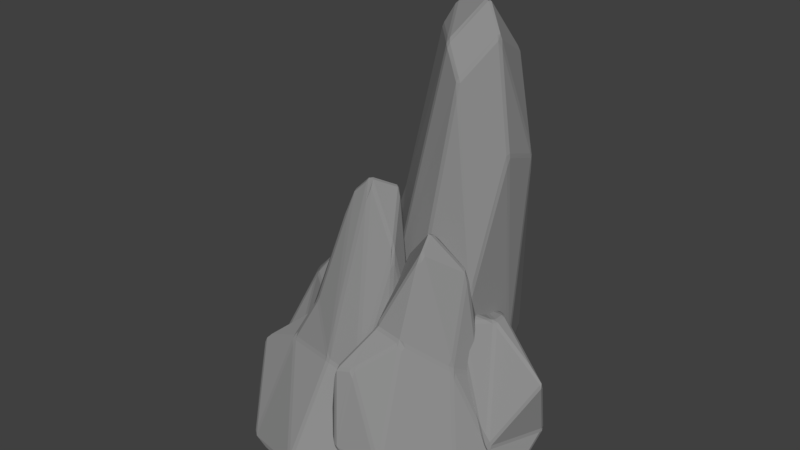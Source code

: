 # Source: PierreAmas_004.blend  (saved by Blender 2.78.0; exported with 4.5.12 LTS)
import bpy
from mathutils import Matrix  # noqa: F401  (used for matrix-valued properties, if any)

bpy.ops.wm.read_factory_settings(use_empty=True)
scene = bpy.context.scene
scene.name = 'Scene'

# ---- collections
col_collection_1 = bpy.data.collections.new('Collection 1'); scene.collection.children.link(col_collection_1)

# ---- materials (node trees are filled in below, after node groups)
mat_grisclair_010 = bpy.data.materials.new('GrisClair.010')
mat_grisclair_010.alpha_threshold = 0.0
mat_grisclair_010.use_transparent_shadow = False
mat_grisclair_010.diffuse_color = (0.2738, 0.2738, 0.2738, 1.0)
mat_grisclair_010.roughness = 0.5
mat_grisclair_010.specular_intensity = 0.0

# ---- material node trees

# ---- world
world_world = bpy.data.worlds.new('World'); scene.world = world_world
world_world.color = (0.05088, 0.05088, 0.05088)
world_world.use_sun_shadow = False
world_world.sun_shadow_jitter_overblur = 0.0
world_world.cycles.sampling_method = 'MANUAL'

# ---- meshes
me_icosphere_001 = bpy.data.meshes.new('Icosphere.001')
me_icosphere_001.from_pydata([(0.581, -0.9883, 3.725e-09), (0.6031, -0.9525, 4.171e-09), (0.6445, -0.9485, 0.005173), (0.6431, -0.9994, 0.007233), (0.5995, -1.026, 0.001716), (-0.04268, -1.647, 1.078), (-0.03936, -1.659, 1.035), (0.005837, -1.654, 1.011), (-0.01181, -1.648, 1.077), (0.04246, -1.52, 1.189), (0.008592, -1.52, 1.206), (-0.1777, -0.6408, 1.437), (-0.199, -0.6799, 1.432), (-0.1914, -0.6599, 1.537), (-0.1718, -0.6789, 1.575), (-0.1601, -0.6316, 1.556), (-0.1627, -0.6148, 1.519), (-0.05465, -0.7473, 1.634), (-0.09159, -0.7285, 1.631), (-0.1136, -0.7613, 1.638), (-0.09645, -0.8002, 1.64), (-0.05914, -0.7859, 1.642), (0.3728, -0.775, 1.414), (0.3969, -0.7642, 1.375), (0.3841, -0.7287, 1.37), (0.3623, -0.7349, 1.405), (0.5755, -1.34, 0.0657), (0.5437, -1.347, 0.04053), (0.5725, -1.311, 0.02086), (0.6318, -1.119, 0.01527), (0.5982, -1.308, 0.04379), (0.6926, -0.9822, 0.04231), (0.6722, -0.9794, 0.01464), (0.6838, -0.9214, 0.01518), (0.6992, -0.9002, 0.04024), (0.7002, -0.9379, 0.05721), (0.01543, -0.9107, 4.296e-09), (-0.001032, -0.9682, 3.725e-09), (-0.04748, -0.9961, 0.01931), (-0.05877, -0.9785, 0.06385), (-0.02112, -0.9342, 0.01914), (0.6299, -0.6162, 0.02277), (0.6441, -0.7587, 0.005173), (0.6025, -0.6242, 1.029e-08), (0.5452, -0.6086, 1.042e-08), (0.5935, -0.5864, 0.02095), (0.6116, -0.5971, 0.07767), (-0.2766, 0.9914, 0.03916), (-0.3198, 1.001, 0.06221), (-0.3427, 1.034, 0.07867), (-0.3373, 1.074, 0.07017), (-0.3047, 1.116, 0.0519), (-0.3053, 1.057, 0.03687), (0.3944, 0.3894, 2.239), (0.4225, 0.3943, 2.233), (0.4222, 0.4361, 2.214), (0.3863, 0.455, 2.206), (0.327, 0.4678, 2.154), (0.3347, 0.4183, 2.179), (0.8497, 1.05, 0.99), (0.8336, 1.042, 1.091), (0.7908, 1.032, 1.153), (0.8213, 1.009, 1.169), (0.8381, 1.003, 1.121), (0.8371, 1.002, 1.079), (0.8495, 1.015, 1.029), (-0.2185, 0.7444, 1.252), (-0.1855, 0.7023, 1.394), (-0.1338, 0.6652, 1.494), (-0.1693, 0.7294, 1.428), (-0.1857, 0.741, 1.39), (-0.2555, 1.422, 0.2042), (-0.2321, 1.481, 0.2401), (-0.1745, 1.433, 0.41), (-0.2002, 1.51, 0.2338), (-0.1361, 1.538, 0.1834), (-0.2148, 1.498, 0.1992), (0.8869, 1.034, 0.1831), (0.888, 0.9987, 0.1907), (0.8471, 0.9486, 0.1531), (0.8748, 1.019, 0.1533), (0.06304, 1.532, 0.002874), (0.0624, 1.589, 0.01802), (0.1036, 1.616, 0.02677), (0.1483, 1.611, 0.01926), (0.1205, 1.591, 3.725e-09), (-0.0495, 0.1094, 2.658), (-0.09073, 0.09738, 2.7), (-0.06326, 0.06459, 2.7), (-0.03628, 0.07297, 2.659), (-0.02549, 0.1093, 2.6), (-0.8021, 0.223, 1.065), (-0.7869, 0.2182, 1.104), (-0.6877, 0.2093, 1.521), (-0.7661, 0.2588, 1.166), (-0.7764, 0.2757, 1.11), (-0.797, 0.2634, 1.072), (-0.3811, -0.006071, 2.816), (-0.35, -0.006439, 2.888), (-0.3237, 0.006936, 2.894), (-0.3476, 0.04052, 2.891), (-0.3748, 0.04637, 2.866), (-0.42, 0.02714, 2.681), (-0.7756, -0.06127, 1.01), (-0.7909, -0.05506, 0.9719), (-0.816, -0.07169, 0.913), (-0.7899, -0.09715, 0.9062), (-0.7631, -0.09822, 0.981), (-0.7282, -0.09239, 1.184), (-0.4138, -0.2445, 2.259), (-0.4429, -0.2531, 2.075), (-0.4015, -0.2723, 2.12), (-0.3836, -0.2622, 2.257), (-0.3818, -0.2377, 2.348), (0.005916, 0.777, 0.2265), (0.01869, 0.7579, 0.1893), (0.018, 0.7347, 0.1517), (-0.008696, 0.8038, 0.1428), (-0.06026, 0.8672, 0.1491), (-0.03428, 0.8462, 0.1865), (-0.01316, 0.8171, 0.2087), (-1.327, 0.3243, 0.1164), (-1.312, 0.3207, 0.1575), (-1.268, 0.3222, 0.2455), (-1.285, 0.3673, 0.213), (-1.315, 0.3847, 0.1474), (-1.327, 0.3655, 0.111), (-1.118, -0.1516, 0.2135), (-1.179, -0.03441, 0.159), (-1.105, -0.1587, 0.1831), (-1.09, -0.1764, 0.2122), (0.02984, 0.374, 0.02463), (0.02147, 0.3319, 0.02855), (-0.03648, 0.2826, 0.02412), (-0.07861, 0.2931, 0.007307), (-0.005668, 0.3729, 3.725e-09), (0.00339, 0.4357, 0.01315), (-1.022, 0.9869, 0.01767), (-1.052, 0.9521, 0.01679), (-1.137, 0.801, 0.03545), (-1.055, 0.9808, 0.04396), (-1.012, 1.003, 0.1119), (-1.011, 1.029, 0.06414), (-0.9925, 1.026, 0.03363), (-1.296, 0.2947, 3.725e-09), (-1.262, 0.2476, 0.004878), (-1.278, 0.2113, 0.02227), (-1.323, 0.2715, 0.02601), (-1.323, 0.3131, 0.02131), (-1.233, 0.4762, 0.002996), (-0.9485, 0.09412, 0.4451), (-0.9526, 0.1031, 0.4849), (-0.9159, 0.1173, 0.4841), (-0.8805, 0.1147, 0.4351), (-0.9054, 0.09528, 0.4083), (-1.139, -0.537, 0.3738), (-1.144, -0.5538, 0.3294), (-1.131, -0.5931, 0.317), (-1.124, -0.588, 0.3602), (-1.114, -0.5488, 0.4388), (-0.9839, 0.02532, 1.072), (-0.9754, 0.00236, 1.159), (-0.953, -0.01238, 1.198), (-0.924, 0.006114, 1.2), (-0.9376, 0.02388, 1.159), (-0.9489, 0.0352, 1.103), (-0.663, -0.5359, 1.5), (-0.6702, -0.4987, 1.514), (-0.6876, -0.4773, 1.481), (-0.7028, -0.5001, 1.449), (-0.6957, -0.5374, 1.412), (-0.6653, -0.5556, 1.443), (-0.05234, -0.1766, 0.1409), (-0.07586, -0.1376, 0.169), (-0.0133, -0.1579, 0.1824), (0.01452, -0.1865, 0.1863), (0.007541, -0.2196, 0.1605), (-0.02471, -0.2081, 0.1376), (-0.6363, 0.01667, 0.1162), (-0.6647, 0.03423, 0.137), (-0.6366, 0.0528, 0.1603), (-0.5949, 0.04203, 0.149), (-0.5668, 0.001425, 0.1212), (-1.131, -0.619, 0.09347), (-1.145, -0.5787, 0.115), (-1.13, -0.5618, 0.08317), (-1.117, -0.602, 0.06677), (-1.004, -0.7618, 0.06282), (-0.04124, -0.7368, 0.009714), (-0.01003, -0.7814, 0.0246), (-0.01574, -0.825, 0.02607), (-0.04941, -0.8414, 0.01113), (-0.05375, -0.8019, 3.725e-09), (-0.7282, -1.118, 0.0752), (-0.6931, -1.143, 0.08279), (-0.6277, -1.181, 0.1268), (-0.69, -1.162, 0.1285), (-0.6985, -1.115, 0.2194), (-0.7306, -1.126, 0.124), (-0.7845, -1.067, 0.109), (0.06702, -0.249, 0.003818), (0.1016, -0.277, 3.725e-09), (0.1294, -0.3166, 0.01103), (0.08912, -0.3291, 0.02693), (0.0504, -0.3215, 0.04254), (0.04623, -0.2818, 0.0195), (0.03561, -0.8485, 0.576), (0.01061, -0.8524, 0.6085), (-0.02275, -0.8295, 0.5938), (-0.02022, -0.8105, 0.5561), (0.01755, -0.8246, 0.5474), (0.1476, -0.4653, 4.171), (0.09075, -0.4886, 4.127), (0.0634, -0.5143, 4.094), (0.08173, -0.5278, 4.143), (0.117, -0.5085, 4.18), (0.3966, -0.7501, 4.467), (0.4444, -0.7349, 4.443), (0.4211, -0.7026, 4.482), (0.3895, -0.6985, 4.484), (0.3705, -0.7323, 4.472), (0.6345, -0.9028, 4.034), (0.6582, -0.9174, 3.978), (0.6806, -0.9258, 3.858), (0.6909, -0.8921, 3.975), (0.6781, -0.8849, 4.017), (0.4859, 0.4769, 1.561), (0.4901, 0.4974, 1.516), (0.4506, 0.4699, 1.532), (0.4444, 0.4442, 1.588), (-0.03507, -0.7064, 3.847), (-0.02797, -0.6886, 3.892), (-0.04072, -0.6694, 3.848), (-0.05916, -0.6891, 3.688), (1.455, -0.07046, 0.7397), (1.445, -0.09116, 0.7887), (1.438, -0.1326, 0.7977), (1.437, -0.147, 0.7393), (1.431, -0.1415, 0.6964), (1.441, -0.1041, 0.6788), (1.453, -0.06651, 0.6978), (0.2123, -1.094, 3.147), (0.209, -1.091, 3.192), (0.1749, -1.075, 3.178), (0.1817, -1.084, 3.061), (0.4654, -1.048, 1.116), (0.4534, -1.033, 0.8852), (0.4637, -1.024, 0.8437), (0.5025, -1.025, 0.8573), (0.4959, -1.035, 0.8974), (1.124, -0.4034, 0.291), (1.094, -0.4304, 0.2786), (1.081, -0.4108, 0.2443), (1.106, -0.3765, 0.2469), (1.14, -0.3605, 0.2819), (1.358, 0.3121, 0.3265), (1.362, 0.3477, 0.343), (1.381, 0.3659, 0.4017), (1.387, 0.3181, 0.3795), (1.374, 0.2839, 0.3577), (0.9357, 0.9028, 0.5077), (0.9261, 0.8959, 0.4505), (0.8945, 0.8882, 0.4187), (0.8273, 0.8865, 0.4077), (0.8641, 0.9072, 0.4596), (0.891, 0.9082, 0.4909), (0.3644, 0.7875, 0.3223), (0.3545, 0.7733, 0.2778), (0.3187, 0.7531, 0.2656), (0.2779, 0.7333, 0.2953), (0.3222, 0.7691, 0.3182), (0.713, -0.7556, 0.2974), (0.6911, -0.7822, 0.3299), (0.6531, -0.7799, 0.3143), (0.6471, -0.7547, 0.2805), (0.6752, -0.7329, 0.2591), (0.7184, -0.7202, 0.2622), (-0.3175, 0.2807, 0.6187), (-0.2884, 0.3106, 0.6184), (-0.2479, 0.3484, 0.5877), (-0.2905, 0.3139, 0.564), (-0.319, 0.2844, 0.577), (-0.4349, -0.3655, 0.555), (-0.4093, -0.3819, 0.5253), (-0.4039, -0.4213, 0.5471), (-0.413, -0.4338, 0.5846), (-0.4347, -0.3964, 0.5878), (0.2676, -0.8652, 1.516), (0.2825, -0.813, 1.502), (0.2653, -0.7758, 1.5), (0.2295, -0.7788, 1.522), (0.224, -0.8172, 1.531), (0.2232, -0.8891, 1.526), (0.03445, -1.132, 1.489), (0.06843, -1.121, 1.525), (0.08694, -1.086, 1.537), (0.05501, -1.061, 1.544), (-0.003705, -1.024, 1.56), (0.02717, -1.091, 1.521), (0.1555, -1.606, 0.4386), (0.133, -1.596, 0.3988), (0.1796, -1.601, 0.3904), (0.2329, -1.579, 0.3949), (0.1932, -1.603, 0.4377), (-0.9769, 0.812, 3.725e-09), (-1.003, 0.85, 0.002996), (-0.9681, 0.875, 0.002549), (-0.9447, 0.8389, 3.725e-09), (-0.6838, -0.98, 3.725e-09), (-0.649, -1.004, 3.725e-09), (-0.6345, -1.04, 0.01113), (-0.6784, -1.065, 0.02088), (-0.7143, -1.044, 0.01639), (-0.7255, -0.983, 0.003987), (-0.9531, -0.1298, 1.179), (-0.9633, -0.1672, 1.127), (-0.9372, -0.1772, 1.195), (-0.9012, -0.1831, 1.25), (-0.9325, -0.1341, 1.216), (-0.1537, -0.8789, 2.087), (-0.1535, -0.9041, 1.977), (-0.1141, -0.9046, 1.973), (-0.1126, -0.8769, 2.077), (-0.1238, -0.8612, 2.114), (-0.1758, -0.8296, 2.158), (-1.134, -0.07262, 0.4104), (-1.147, -0.1086, 0.3902), (-1.16, -0.1739, 0.3892), (-1.157, -0.1067, 0.4415), (-1.115, -0.07899, 0.6033), (-1.141, -0.06578, 0.4498), (-0.3355, -1.317, 0.3089), (-0.3137, -1.318, 0.3395), (-0.3283, -1.29, 0.4324), (-0.3563, -1.317, 0.3365), (1.034, -0.8614, 0.9498), (1.025, -0.8736, 1.012), (0.9706, -0.9047, 1.229), (0.9924, -0.8947, 0.9543), (0.9835, -0.8892, 0.9123), (1.006, -0.8629, 0.882), (1.036, -0.8419, 0.9028), (-0.03565, -0.08076, 1.99), (-0.03259, -0.06329, 1.932), (-0.0002938, -0.009698, 1.858), (-0.04998, -0.05227, 1.869), (-0.09513, -0.05791, 1.785), (-0.073, -0.09957, 1.901), (-0.06394, -0.1039, 1.942), (1.282, 0.7902, 0.7903), (1.252, 0.8175, 0.7736), (1.239, 0.8302, 0.8076), (1.25, 0.8139, 0.8818), (1.279, 0.8056, 0.8291), (-0.2271, -0.4138, 1.857), (-0.2315, -0.4538, 1.852), (-0.2248, -0.4624, 1.893), (-0.2204, -0.4231, 1.897), (-0.5098, -0.007501, 0.682), (-0.5021, 0.009926, 0.6373), (-0.5156, -0.03572, 0.6432), (-0.519, -0.05038, 0.6803), (-0.4879, -0.04912, 0.7969), (0.1844, -0.8634, 3.725e-09), (0.232, -0.7883, 4.296e-09), (0.2694, -0.7671, 4.683e-09), (0.3083, -0.7931, 4.171e-09), (0.2709, -0.8206, 3.725e-09), (-0.1563, -0.9608, 0.2945), (-0.1882, -1.004, 0.3275), (-0.1971, -0.9972, 0.3688), (-0.1757, -0.9646, 0.3521), (0.5825, -1.342, 0.3868), (0.6051, -1.31, 0.3591), (0.6076, -1.285, 0.3924), (0.5972, -1.302, 0.4315), (0.5757, -1.332, 0.4536), (0.5544, -1.359, 0.4293), (-0.1734, -0.896, 1.56), (-0.1578, -0.8735, 1.59), (-0.17, -0.8287, 1.592), (-0.189, -0.8595, 1.561), (0.05882, -0.6058, 0.04418), (0.06206, -0.5816, 0.1951), (0.09758, -0.5845, 0.02095), (0.1237, -0.6071, 1.042e-08), (0.08681, -0.6289, 1.001e-08), (0.05342, -0.64, 0.01914), (-0.1697, -1.467, 0.001716), (-0.2437, -1.513, 0.02021), (-0.2836, -1.509, 0.03447), (-0.2905, -1.487, 0.01931), (-0.1838, -1.337, 3.725e-09), (-0.2133, -1.444, 3.725e-09), (0.1591, -0.5517, 1.417), (0.1428, -0.5112, 1.384), (0.1857, -0.5145, 1.248), (0.1299, -0.4965, 1.294), (0.09249, -0.4988, 1.393), (0.05257, -0.5349, 1.451), (0.1099, -0.5263, 1.429), (0.6518, -0.7377, 0.4236), (0.6336, -0.7191, 0.4802), (0.6025, -0.7212, 0.5958), (0.6026, -0.7571, 0.6457), (0.6422, -0.7609, 0.5006), (0.6506, -0.7677, 0.4585), (-0.3731, -1.339, 0.4608), (-0.3782, -1.325, 0.5012), (-0.3634, -1.274, 0.586), (-0.3679, -1.215, 0.6436), (-0.3918, -1.287, 0.4551), (-0.3584, -1.257, 0.4029), (-0.3885, -1.313, 0.4052), (-0.3817, -1.336, 0.4205), (0.363, -0.9744, 1.441), (0.3446, -0.9497, 1.469), (0.328, -0.9982, 1.483), (0.3204, -1.041, 1.469), (0.3463, -1.031, 1.437), (0.3721, -1.006, 1.397), (0.2327, -1.075, 1.529), (0.1883, -1.099, 1.539), (0.1774, -1.135, 1.527), (0.2154, -1.125, 1.519), (-0.08617, 0.9169, 0.002874), (-0.04743, 0.8993, 3.725e-09), (-0.04445, 0.8563, 0.005356), (-0.08983, 0.8719, 0.01019), (-0.3536, 1.034, 0.4247), (-0.3829, 1.088, 0.2678), (-0.3833, 1.089, 0.2277), (-0.3869, 1.048, 0.2303), (-0.3888, 1.042, 0.2718), (0.5728, 0.5203, 0.3616), (0.5831, 0.5253, 0.2003), (0.5899, 0.5429, 0.1659), (0.6245, 0.5745, 0.1636), (0.6286, 0.5628, 0.2029), (0.6154, 0.5472, 0.2505), (-0.01031, 0.558, 0.08632), (0.05297, 0.4717, 0.09863), (0.1326, 0.4717, 0.1054), (0.06041, 0.4439, 0.1311), (0.02364, 0.4537, 0.1358), (-0.01339, 0.5023, 0.1165), (0.2332, 1.119, 1.273), (0.1955, 1.125, 1.28), (0.1897, 1.079, 1.373), (0.2136, 1.064, 1.403), (0.2554, 1.072, 1.388), (0.2468, 1.086, 1.349), (0.4779, 0.9611, 1.533), (0.4148, 0.9632, 1.535), (0.4583, 0.9366, 1.573), (0.487, 0.8696, 1.644), (0.5101, 0.9051, 1.585), (0.5102, 0.9387, 1.547), (-0.3427, 0.8148, 0.2438), (-0.3197, 0.7541, 0.2477), (-0.3151, 0.7321, 0.2809), (-0.3045, 0.7279, 0.4283), (-0.3372, 0.7699, 0.2876), (0.5463, 1.421, 0.01926), (0.6361, 1.364, 0.02815), (0.6556, 1.336, 0.08498), (0.6811, 1.328, 0.03681), (0.675, 1.304, 0.01127), (0.6395, 1.344, 3.725e-09), (0.2479, 1.614, 0.1249), (0.2035, 1.62, 0.1327), (0.2239, 1.612, 0.1705), (0.2617, 1.607, 0.1608), (0.6225, 0.7277, 0.02275), (0.5879, 0.7021, 0.01961), (0.5482, 0.7224, 0.005356), (0.5893, 0.7554, 3.725e-09), (0.6301, 0.7781, 0.01127), (0.1552, 0.3885, 1.638), (0.1078, 0.3649, 1.797), (0.1748, 0.3603, 1.911), (0.08437, 0.3851, 1.806), (0.05012, 0.3998, 1.731), (0.06184, 0.3833, 1.665), (0.09907, 0.3725, 1.679), (-0.02565, 0.9201, 1.456), (-0.009647, 0.908, 1.493), (0.02883, 0.9224, 1.505), (0.0495, 0.9511, 1.477), (0.009813, 0.9555, 1.454), (-0.0331, 0.9662, 1.367), (0.5396, 0.5322, 1.152), (0.524, 0.495, 1.257), (0.4949, 0.5003, 1.148), (0.502, 0.5098, 1.057), (0.5345, 0.5353, 1.044), (0.5419, 0.5467, 1.087), (0.7031, 0.7627, 1.593), (0.6919, 0.7391, 1.628), (0.7009, 0.716, 1.612), (0.7121, 0.7406, 1.573), (0.458, 0.328, 2.159), (0.4329, 0.3176, 2.158), (0.437, 0.3103, 2.112), (0.4733, 0.3285, 2.101), (0.585, 0.4698, 1.939), (0.6058, 0.505, 1.891), (0.6032, 0.5421, 1.888), (0.582, 0.4991, 1.953), (0.5503, 0.4446, 2.025), (-0.6607, -0.2775, 0.2359), (-0.6841, -0.2824, 0.1365), (-0.7293, -0.2568, 0.113), (-0.6666, -0.2603, 0.1034), (-0.5888, -0.1974, 0.09013), (-0.6081, -0.267, 0.1169), (-0.6249, -0.2907, 0.1441), (-0.6212, -0.2969, 0.2652), (0.119, 0.2012, 0.282), (0.1118, 0.2166, 0.2441), (0.1181, 0.2614, 0.2351), (0.1284, 0.239, 0.2807), (-0.6475, 0.7263, 1.11), (-0.6161, 0.7382, 1.141), (-0.6251, 0.7748, 1.097), (-0.6488, 0.7853, 1.059), (-0.6782, 0.7543, 1.027), (-0.6641, 0.7281, 1.072), (-0.1729, -0.1598, 2.781), (-0.1749, -0.1844, 2.689), (-0.1409, -0.1715, 2.651), (-0.1358, -0.1463, 2.758), (-0.1555, -0.1388, 2.792), (-0.3548, 0.1993, 2.717), (-0.3999, 0.28, 2.477), (-0.4086, 0.2224, 2.575), (-0.3804, 0.178, 2.733), (-0.3535, 0.1775, 2.752), (-0.2807, -0.2143, 0.2251), (-0.2183, -0.1559, 0.2259), (-0.2428, -0.2071, 0.262), (-0.2497, -0.2266, 0.3169), (-0.2886, -0.2366, 0.2552), (-0.4553, 0.1983, 3.725e-09), (-0.4151, 0.1777, 3.725e-09), (-0.4242, 0.1283, 0.007307), (-0.4709, 0.127, 0.004878), (-0.4877, 0.1714, 3.725e-09), (-0.3039, 1.017, 0.01315), (-0.3379, 1.001, 3.725e-09), (-0.3762, 1.042, 3.725e-09), (-0.5178, 1.036, 0.002549), (-0.3891, 1.084, 0.01555), (-0.3465, 1.073, 0.02338), (-0.5959, 1.305, 0.2745), (-0.5632, 1.303, 0.2792), (-0.5269, 1.27, 0.2309), (-0.5844, 1.297, 0.2402), (-0.2459, -0.3588, 1.226), (-0.251, -0.3524, 1.101), (-0.2107, -0.347, 1.196), (-0.2093, -0.348, 1.239), (-0.2368, -0.344, 1.413), (0.1189, 0.03617, 1.059), (0.1239, 0.008913, 1.106), (0.1033, 0.02459, 1.36), (0.1012, -0.01746, 1.336), (0.1147, -0.03253, 1.118), (0.1108, -0.03408, 1.076), (0.1204, -0.01301, 1.027), (0.1297, 0.02983, 1.008), (-0.535, 1.167, 0.8918), (-0.5498, 1.192, 0.8613), (-0.5828, 1.197, 0.8406), (-0.578, 1.174, 0.8981), (-0.5618, 1.122, 0.9527), (-0.536, 1.143, 0.9326), (-0.1449, 0.6115, 1.02), (-0.1193, 0.5859, 1.001), (-0.1177, 0.5975, 0.9571), (-0.139, 0.6344, 0.9522), (-0.1594, 0.6366, 0.9901), (-0.4454, 0.7333, 1.266), (-0.4423, 0.698, 1.305), (-0.4334, 0.6694, 1.375), (-0.3931, 0.6579, 1.429), (-0.3958, 0.6932, 1.307), (-0.4088, 0.7177, 1.275), (-0.02343, 0.2683, 2.265), (-0.05414, 0.3106, 2.218), (-0.04594, 0.2607, 2.35), (-0.02205, 0.2452, 2.346), (-0.5796, 0.5086, 1.537), (-0.573, 0.4872, 1.585), (-0.5475, 0.5178, 1.588), (-0.5563, 0.5465, 1.518), (-0.1002, -1.224, 0.2548), (-0.1446, -1.231, 0.2327), (-0.2671, -1.187, 0.1762), (-0.1057, -1.198, 0.2108), (-0.07131, -1.177, 0.223), (-0.06525, -1.191, 0.2616), (0.1022, -0.1243, 0.5651), (0.1125, -0.127, 0.4655), (0.102, -0.1248, 0.4254), (0.07412, -0.09617, 0.4214), (0.07987, -0.09358, 0.4628), (-0.4554, -0.9142, 1.192), (-0.4457, -0.9598, 1.106), (-0.4135, -0.9497, 1.165), (-0.4146, -0.9348, 1.214), (-0.4217, -0.9105, 1.303), (-0.4516, -0.8971, 1.247), (-0.5145, -0.05614, 1.207), (-0.5251, -0.06932, 1.245), (-0.4964, -0.08269, 1.281), (-0.4746, -0.06443, 1.227), (0.09933, -0.6048, 2.095), (0.07521, -0.6057, 2.131), (0.07504, -0.6426, 2.129), (0.09349, -0.6504, 2.093), (0.1183, -0.6275, 2.045), (-0.407, -0.5939, 2.346), (-0.4204, -0.5686, 2.335), (-0.4676, -0.5528, 2.228), (-0.4497, -0.5929, 2.252), (-0.4199, -0.6077, 2.303), (0.2825, -0.5933, 0.4526), (0.2855, -0.6272, 0.4941), (0.2768, -0.6446, 0.4439), (0.2552, -0.6554, 0.397), (0.2667, -0.6082, 0.4034), (0.257, -0.5503, 0.4136), (-0.2692, -0.2816, 0.01523), (-0.2453, -0.3149, 0.009714), (-0.2728, -0.349, 3.725e-09), (-0.3031, -0.3174, 3.725e-09), (-0.3376, -0.2674, 0.009934), (-0.8528, -0.2081, 0.003987), (-0.8666, -0.1685, 0.02049), (-0.8708, -0.1289, 0.06337), (-0.8288, -0.1245, 0.03204), (-0.8024, -0.1441, 0.009934), (-0.815, -0.1817, 3.725e-09), (0.1793, -0.9516, 1.008), (0.203, -0.9322, 0.9827), (0.2129, -0.9103, 1.025), (0.2081, -0.8967, 1.094), (0.1818, -0.9151, 1.157), (0.1814, -0.943, 1.05), (0.2479, -0.4154, 1.512), (0.2378, -0.4325, 1.579), (0.259, -0.4524, 1.521), (0.2644, -0.4602, 1.457), (0.261, -0.4237, 1.431), (-0.1614, -1.067, 1.022), (-0.1224, -1.067, 1.012), (-0.1179, -1.056, 1.053), (-0.1572, -1.054, 1.067), (-0.4367, 0.1142, 0.436), (-0.4037, 0.09083, 0.524), (-0.3843, 0.1137, 0.3845), (-0.3453, 0.09111, 0.3507), (-0.407, 0.1108, 0.3368), (-0.4496, 0.1212, 0.3471), (-0.4549, 0.1243, 0.39), (-0.1074, -0.2978, 2.098), (-0.1062, -0.2773, 2.045), (-0.1346, -0.251, 1.985), (-0.1822, -0.2326, 1.944), (-0.1951, -0.256, 2.019), (-0.1553, -0.2853, 2.118), (-0.1273, -0.3051, 2.134), (-0.273, -0.5534, 2.449), (-0.2737, -0.5804, 2.448), (-0.2306, -0.5893, 2.431), (-0.2353, -0.5515, 2.438), (-0.6561, -0.2358, 1.524), (-0.6375, -0.2478, 1.558), (-0.6053, -0.2366, 1.606), (-0.6157, -0.2105, 1.541), (-0.645, -0.1976, 1.507), (-0.7253, -0.1786, 1.448), (1.471, 0.5144, 0.8485), (1.473, 0.5219, 0.889), (1.483, 0.4836, 0.8878), (1.481, 0.4719, 0.8417), (0.8147, 0.1451, 2.724), (0.829, 0.161, 2.685), (0.8343, 0.1988, 2.618), (0.7843, 0.1679, 2.667), (0.7761, 0.1542, 2.705), (0.7032, 0.02998, 3.156), (0.2202, -0.9144, 4.24), (0.2061, -0.9296, 4.193), (0.2381, -0.9586, 4.112), (0.2552, -0.9417, 4.199), (0.2495, -0.926, 4.246), (0.4411, -0.255, 4.181), (0.4316, -0.2204, 4.054), (0.4014, -0.2597, 4.162), (0.4105, -0.2717, 4.2), (-0.2514, 0.1935, 0.09955), (-0.2842, 0.1835, 0.1487), (-0.2765, 0.2237, 0.1551), (-0.2454, 0.2494, 0.1159), (-0.1759, 0.2957, 0.09601), (-0.2301, 0.2256, 0.08374), (0.8296, -0.3397, 0.02564), (0.7919, -0.334, 0.01103), (0.7858, -0.2949, 3.725e-09), (0.8153, -0.2582, 3.725e-09), (0.8405, -0.3012, 0.0135), (0.3901, 0.586, 3.725e-09), (0.3491, 0.5947, 0.003818), (0.366, 0.6411, 0.02124), (0.4008, 0.6636, 0.03856), (0.4283, 0.6445, 0.01519), (0.4265, 0.6075, 3.725e-09), (0.5336, 0.8512, 0.8386), (0.546, 0.8673, 0.7945), (0.5251, 0.8671, 0.7579), (0.4871, 0.8507, 0.7651), (0.4879, 0.8412, 0.8057), (0.4922, 0.8084, 0.8843), (1.024, 0.4338, 0.01519), (1.061, 0.421, 0.02918), (1.059, 0.3854, 0.01498), (1.025, 0.3959, 3.725e-09), (-0.1281, -0.9018, 1.833), (-0.1246, -0.9107, 1.759), (-0.09706, -0.9353, 1.851), (-0.1, -0.9319, 1.989), (-0.122, -0.9089, 1.874), (0.5937, -1.117, 3.049), (0.5696, -1.112, 3.153), (0.5477, -1.127, 3.082), (0.5577, -1.13, 3.034), (0.5918, -1.12, 2.889), (1.376, 0.5211, 1.976), (1.389, 0.524, 1.893), (1.381, 0.5609, 1.86), (1.35, 0.5758, 1.885), (1.357, 0.5457, 1.983), (1.301, 0.474, 2.113), (1.354, 0.4927, 2.036), (0.992, 0.7411, 1.323), (0.9779, 0.7157, 1.372), (0.9867, 0.6936, 1.44), (1.036, 0.7238, 1.393), (1.049, 0.7435, 1.33), (1.036, 0.7597, 1.256), (0.996, 0.7592, 1.27), (1.27, -0.6041, 1.649), (1.274, -0.5824, 1.693), (1.261, -0.5869, 1.755), (1.256, -0.6195, 1.699), (1.155, -0.149, 2.25), (1.155, -0.1079, 2.277), (1.144, -0.1039, 2.321), (1.126, -0.1277, 2.381), (1.143, -0.1517, 2.314), (0.9626, -0.01971, 2.943), (0.998, 0.008864, 2.805), (1.012, 0.03687, 2.757), (0.9855, 0.05344, 2.778), (0.9711, 0.03754, 2.817), (0.7749, -0.6631, 4.12), (0.7938, -0.6602, 4.083), (0.8284, -0.6187, 3.955), (0.8305, -0.5663, 3.922), (0.7881, -0.6188, 4.106), (0.7602, -0.629, 4.151), (0.5381, -0.3545, 4.363), (0.5838, -0.2679, 4.112), (0.5079, -0.3194, 4.33), (0.4848, -0.3432, 4.366), (0.4912, -0.3729, 4.396), (0.5226, -0.3778, 4.394), (0.3069, 0.07338, 2.508), (0.3007, 0.05441, 2.561), (0.3387, 0.06862, 2.583), (0.3474, 0.08237, 2.544), (0.3526, 0.1178, 2.452)], [], [(32, 29, 3), (40, 368, 387), (379, 297, 20), (17, 290, 400), (414, 390, 300), (371, 11, 382), (441, 427, 475), (289, 25, 394), (370, 411, 12), (412, 369, 39), (30, 31, 373), (42, 33, 2), (384, 397, 45), (392, 37, 363), (388, 4, 28), (62, 457, 497), (456, 507, 498), (481, 58, 68), (542, 559, 516), (462, 66, 433), (465, 451, 60), (69, 57, 486), (63, 500, 496), (430, 490, 72), (434, 494, 478), (426, 85, 468, 476), (537, 100, 87), (81, 425, 52), (51, 76, 82), (49, 458, 432), (509, 54, 501), (126, 139, 148), (94, 535, 593), (573, 554, 142), (548, 117, 136), (98, 113, 528), (568, 560, 541), (96, 527, 124), (123, 104, 91), (587, 581, 576), (589, 577, 586), (567, 530, 561), (127, 105, 122), (115, 570, 521), (103, 102, 92), (564, 578, 588), (553, 556, 118), (116, 520, 131), (525, 574, 141), (138, 305, 149), (547, 144, 304), (551, 306, 137), (135, 544, 549), (643, 636, 308), (330, 160, 151), (514, 545, 134), (640, 325, 150), (163, 681, 614), (623, 673, 671, 679), (317, 168, 677), (171, 197, 607), (321, 657, 649), (652, 621, 647), (668, 606, 661), (622, 324, 674), (159, 169, 316), (170, 158, 198), (157, 183, 199), (362, 354, 347), (766, 687, 774), (175, 604, 632), (188, 634, 177), (641, 154, 179), (180, 153, 664), (328, 155, 315), (174, 662, 605), (637, 642, 178), (710, 201, 713), (334, 608, 196), (274, 210, 203), (764, 759, 745), (420, 375, 405), (361, 286, 729, 355), (258, 686, 240), (223, 734, 337), (218, 772, 778), (775, 692, 698), (728, 711, 718), (719, 227, 746), (768, 224, 336, 756), (769, 755, 761), (749, 689, 743), (753, 335, 237), (725, 717, 262), (226, 783, 747), (736, 695, 242), (236, 757, 754), (276, 708, 252), (250, 238, 341), (751, 351, 260), (264, 266, 721), (268, 715, 706), (340, 271, 251), (200, 707, 714), (43, 1, 366), (396, 402, 46), (9, 418, 424), (13, 410, 381), (24, 403, 395), (18, 399, 15), (415, 404, 23), (422, 292, 295), (298, 378, 409), (389, 27, 301), (21, 296, 291), (14, 380, 19), (423, 294, 10), (376, 419, 8), (7, 303, 377), (288, 416, 22), (299, 6, 407), (44, 365, 385), (16, 398, 383), (36, 386, 364), (543, 307, 550), (35, 406, 374), (26, 372, 302), (34, 41, 401), (38, 391, 413), (5, 293, 408), (445, 459, 48), (431, 71, 50), (89, 531, 566), (429, 70, 485), (73, 489, 448), (488, 453, 449), (452, 61, 450), (474, 436, 442), (444, 483, 460), (482, 67, 461), (64, 495, 439), (77, 466, 59), (487, 56, 454), (503, 479, 493), (53, 480, 502), (504, 492, 505), (499, 506, 491), (78, 65, 438), (508, 455, 55), (80, 477, 467), (83, 75, 470), (472, 446, 464), (435, 484, 443), (79, 437, 473), (74, 447, 471), (47, 428, 440), (145, 546, 513), (518, 569, 540), (511, 106, 130), (571, 580, 120), (119, 555, 572), (526, 140, 125), (108, 109, 97), (533, 86, 590, 585), (90, 565, 591), (653, 646, 628), (629, 645, 601), (524, 582, 575), (536, 93, 101), (592, 522, 95), (110, 107, 510), (88, 99, 532), (112, 562, 529), (143, 557, 552), (111, 517, 558), (534, 584, 594), (523, 595, 583), (114, 579, 563), (519, 539, 132), (147, 128, 121), (133, 538, 515), (512, 129, 146), (310, 191, 599), (320, 610, 658), (190, 630, 600), (597, 331, 195), (667, 650, 602), (164, 613, 659), (665, 152, 165), (194, 311, 598), (333, 655, 609), (669, 660, 616), (181, 663, 173), (322, 648, 620), (332, 596, 644, 656), (603, 654, 627), (666, 617, 651), (314, 161, 329), (166, 612, 625), (156, 327, 184), (678, 167, 624), (319, 626, 611), (675, 323, 619), (318, 682, 162), (219, 777, 215), (676, 618, 672), (670, 615, 680), (172, 633, 182), (193, 187, 312), (638, 313, 186), (84, 469, 463), (185, 326, 639), (631, 189, 176), (635, 192, 309), (275, 202, 709), (731, 207, 246, 244), (234, 685, 740), (229, 343, 779), (259, 239, 254), (216, 697, 221), (771, 762, 773), (690, 748, 782), (225, 767, 217), (693, 220, 214, 231), (222, 696, 735), (232, 213, 348, 357), (211, 776, 701), (770, 760, 763), (688, 765, 744), (233, 356, 733), (344, 228, 724), (739, 758, 235), (243, 694, 230, 732), (282, 360, 703), (691, 781, 699), (353, 741, 684), (279, 722, 270), (281, 704, 359), (750, 742, 352), (780, 342, 212, 700), (338, 738, 249), (256, 726, 261, 350), (272, 339, 248), (727, 255, 253, 712), (257, 349, 683), (245, 737, 241), (752, 265, 720), (263, 716, 267), (269, 705, 280), (278, 345, 723), (208, 730, 285), (273, 247, 206), (284, 204, 209), (277, 358, 346), (421, 417, 287), (702, 205, 283), (0, 1, 2, 3, 4), (5, 6, 7, 8, 9, 10), (11, 12, 13, 14, 15, 16), (17, 18, 19, 20, 21), (22, 23, 24, 25), (26, 27, 28, 29, 30), (31, 32, 33, 34, 35), (36, 37, 38, 39, 40), (41, 42, 43, 44, 45, 46), (47, 48, 49, 50, 51, 52), (53, 54, 55, 56, 57, 58), (59, 60, 61, 62, 63, 64, 65), (66, 67, 68, 69, 70), (71, 72, 73, 74, 75, 76), (77, 78, 79, 80), (81, 82, 83, 84, 85), (86, 87, 88, 89, 90), (91, 92, 93, 94, 95, 96), (97, 98, 99, 100, 101, 102), (103, 104, 105, 106, 107, 108), (109, 110, 111, 112, 113), (114, 115, 116, 117, 118, 119, 120), (121, 122, 123, 124, 125, 126), (127, 128, 129, 130), (131, 132, 133, 134, 135, 136), (137, 138, 139, 140, 141, 142, 143), (144, 145, 146, 147, 148, 149), (150, 151, 152, 153, 154), (155, 156, 157, 158, 159), (160, 161, 162, 163, 164, 165), (166, 167, 168, 169, 170, 171), (172, 173, 174, 175, 176, 177), (178, 179, 180, 181, 182), (183, 184, 185, 186, 187), (188, 189, 190, 191, 192), (193, 194, 195, 196, 197, 198, 199), (200, 201, 202, 203, 204, 205), (206, 207, 208, 209, 210), (211, 212, 213, 214, 215), (216, 217, 218, 219, 220), (221, 222, 223, 224, 225), (226, 227, 228, 229), (230, 231, 232, 233), (234, 235, 236, 237, 238, 239, 240), (241, 242, 243, 244), (245, 246, 247, 248, 249), (250, 251, 252, 253, 254), (255, 256, 257, 258, 259), (260, 261, 262, 263, 264, 265), (266, 267, 268, 269, 270), (271, 272, 273, 274, 275, 276), (277, 278, 279, 280, 281), (282, 283, 284, 285, 286), (287, 288, 289, 290, 291, 292), (293, 294, 295, 296, 297, 298), (299, 300, 301, 302, 303), (304, 305, 306, 307), (308, 309, 310, 311, 312, 313), (314, 315, 316, 317, 318), (319, 320, 321, 322, 323, 324), (325, 326, 327, 328, 329, 330), (331, 332, 333, 334), (335, 336, 337, 338, 339, 340, 341), (342, 343, 344, 345, 346, 347, 348), (349, 350, 351, 352, 353), (354, 355, 356, 357), (358, 359, 360, 361, 362), (363, 364, 365, 366, 367), (368, 369, 370, 371), (372, 373, 374, 375, 376, 377), (378, 379, 380, 381), (382, 383, 384, 385, 386, 387), (388, 389, 390, 391, 392, 393), (394, 395, 396, 397, 398, 399, 400), (401, 402, 403, 404, 405, 406), (407, 408, 409, 410, 411, 412, 413, 414), (415, 416, 417, 418, 419, 420), (421, 422, 423, 424), (425, 426, 427, 428), (429, 430, 431, 432, 433), (434, 435, 436, 437, 438, 439), (440, 441, 442, 443, 444, 445), (446, 447, 448, 449, 450, 451), (452, 453, 454, 455, 456, 457), (458, 459, 460, 461, 462), (463, 464, 465, 466, 467, 468), (469, 470, 471, 472), (473, 474, 475, 476, 477), (478, 479, 480, 481, 482, 483, 484), (485, 486, 487, 488, 489, 490), (491, 492, 493, 494, 495, 496), (497, 498, 499, 500), (501, 502, 503, 504), (505, 506, 507, 508, 509), (510, 511, 512, 513, 514, 515, 516, 517), (518, 519, 520, 521), (522, 523, 524, 525, 526, 527), (528, 529, 530, 531, 532), (533, 534, 535, 536, 537), (538, 539, 540, 541, 542), (543, 544, 545, 546, 547), (548, 549, 550, 551, 552, 553), (554, 555, 556, 557), (558, 559, 560, 561, 562), (563, 564, 565, 566, 567, 568, 569, 570), (571, 572, 573, 574, 575, 576), (577, 578, 579, 580, 581), (582, 583, 584, 585, 586, 587), (588, 589, 590, 591), (592, 593, 594, 595), (596, 597, 598, 599, 600, 601), (602, 603, 604, 605, 606), (607, 608, 609, 610, 611, 612), (613, 614, 615, 616), (617, 618, 619, 620, 621), (622, 623, 624, 625, 626), (627, 628, 629, 630, 631, 632), (633, 634, 635, 636, 637), (638, 639, 640, 641, 642, 643), (644, 645, 646, 647, 648, 649), (650, 651, 652, 653, 654), (655, 656, 657, 658), (659, 660, 661, 662, 663, 664, 665), (666, 667, 668, 669, 670, 671, 672), (673, 674, 675, 676), (677, 678, 679, 680, 681, 682), (683, 684, 685, 686), (687, 688, 689, 690, 691, 692), (693, 694, 695, 696, 697), (698, 699, 700, 701), (702, 703, 704, 705, 706, 707), (708, 709, 710, 711, 712), (713, 714, 715, 716, 717, 718), (719, 720, 721, 722, 723, 724), (725, 726, 727, 728), (729, 730, 731, 732, 733), (734, 735, 736, 737, 738), (739, 740, 741, 742, 743, 744, 745), (746, 747, 748, 749, 750, 751, 752), (753, 754, 755, 756), (757, 758, 759, 760, 761), (762, 763, 764, 765, 766), (767, 768, 769, 770, 771, 772), (773, 774, 775, 776, 777, 778), (779, 780, 781, 782, 783), (393, 0, 4, 388), (421, 287, 292, 422), (21, 291, 290, 17), (10, 294, 293, 5), (9, 424, 423, 10), (415, 23, 22, 416), (24, 395, 394, 25), (401, 41, 46, 402), (16, 383, 382, 11), (299, 407, 414, 300), (389, 301, 300, 390), (301, 27, 26, 302), (29, 32, 31, 30), (32, 3, 2, 33), (363, 37, 36, 364), (42, 2, 1, 43), (44, 385, 384, 45), (472, 464, 463, 469), (77, 59, 65, 78), (434, 478, 484, 435), (433, 66, 70, 429), (464, 446, 451, 465), (501, 54, 53, 502), (62, 497, 500, 63), (69, 486, 485, 70), (67, 482, 481, 68), (68, 58, 57, 69), (488, 449, 448, 489), (430, 72, 71, 431), (445, 48, 47, 440), (51, 82, 81, 52), (127, 122, 121, 128), (114, 563, 570, 115), (123, 91, 96, 124), (571, 120, 119, 572), (108, 97, 102, 103), (86, 533, 537, 87), (595, 523, 522, 592), (93, 536, 535, 94), (536, 101, 100, 537), (89, 566, 565, 90), (107, 110, 109, 108), (110, 510, 517, 111), (528, 113, 112, 529), (136, 117, 116, 131), (553, 118, 117, 548), (143, 552, 551, 137), (149, 305, 304, 144), (148, 139, 138, 149), (133, 515, 514, 134), (512, 146, 145, 513), (643, 308, 313, 638), (150, 325, 330, 151), (165, 152, 151, 160), (164, 659, 665, 165), (666, 651, 650, 667), (667, 602, 606, 668), (163, 614, 613, 164), (171, 607, 612, 166), (314, 329, 328, 315), (596, 332, 331, 597), (653, 628, 627, 654), (182, 633, 637, 178), (181, 173, 172, 182), (180, 664, 663, 181), (640, 150, 154, 641), (199, 183, 187, 193), (176, 189, 188, 177), (175, 632, 631, 176), (598, 311, 310, 599), (597, 195, 194, 598), (200, 714, 713, 201), (683, 349, 353, 684), (756, 336, 335, 753), (739, 235, 234, 740), (216, 221, 225, 217), (217, 767, 772, 218), (773, 762, 766, 774), (774, 687, 692, 775), (691, 699, 698, 692), (211, 701, 700, 212), (219, 215, 214, 220), (222, 735, 734, 223), (223, 337, 336, 224), (746, 227, 226, 747), (779, 343, 342, 780), (693, 231, 230, 694), (742, 750, 749, 743), (750, 352, 351, 751), (751, 260, 265, 752), (228, 344, 343, 229), (277, 346, 345, 278), (245, 241, 244, 246), (250, 341, 340, 251), (251, 271, 276, 252), (253, 255, 259, 254), (258, 240, 239, 259), (725, 262, 261, 726), (263, 267, 266, 264), (279, 270, 269, 280), (273, 206, 210, 274), (702, 283, 282, 703), (284, 209, 208, 285), (39, 369, 368, 40), (28, 4, 3, 29), (396, 46, 45, 397), (377, 303, 302, 372), (15, 399, 398, 16), (370, 12, 11, 371), (381, 410, 409, 378), (295, 292, 291, 296), (20, 297, 296, 21), (294, 423, 422, 295), (416, 288, 287, 417), (408, 293, 298, 409), (7, 377, 376, 8), (23, 404, 403, 24), (411, 370, 369, 412), (397, 384, 383, 398), (413, 391, 390, 414), (385, 365, 364, 386), (462, 433, 432, 458), (64, 439, 438, 65), (452, 450, 449, 453), (436, 474, 473, 437), (443, 484, 483, 444), (505, 492, 491, 506), (56, 487, 486, 57), (506, 499, 498, 507), (503, 493, 492, 504), (496, 500, 499, 491), (60, 451, 450, 61), (66, 462, 461, 67), (482, 461, 460, 483), (476, 468, 467, 477), (458, 49, 48, 459), (82, 76, 75, 83), (542, 516, 515, 538), (550, 307, 306, 551), (558, 517, 516, 559), (566, 531, 530, 567), (549, 544, 543, 550), (529, 562, 561, 530), (521, 570, 569, 518), (523, 583, 582, 524), (534, 594, 593, 535), (99, 88, 87, 100), (594, 584, 583, 595), (92, 102, 101, 93), (564, 588, 591, 565), (581, 587, 586, 577), (587, 576, 575, 582), (572, 555, 554, 573), (559, 542, 541, 560), (568, 541, 540, 569), (552, 557, 556, 553), (146, 129, 128, 147), (629, 601, 600, 630), (186, 313, 312, 187), (642, 637, 636, 643), (644, 596, 601, 645), (651, 617, 621, 652), (658, 610, 609, 655), (197, 171, 170, 198), (661, 606, 605, 662), (319, 611, 610, 320), (673, 623, 622, 674), (168, 317, 316, 169), (184, 327, 326, 185), (620, 648, 647, 621), (317, 677, 682, 318), (624, 167, 166, 625), (625, 612, 611, 626), (674, 324, 323, 675), (668, 661, 660, 669), (681, 163, 162, 682), (657, 321, 320, 658), (160, 330, 329, 161), (655, 333, 332, 656), (645, 629, 628, 646), (173, 663, 662, 174), (630, 190, 189, 631), (192, 635, 634, 188), (195, 331, 334, 196), (708, 276, 275, 709), (727, 712, 711, 728), (237, 335, 341, 238), (729, 286, 285, 730), (735, 696, 695, 736), (346, 358, 362, 347), (357, 348, 347, 354), (740, 685, 684, 741), (748, 690, 689, 749), (212, 342, 348, 213), (280, 705, 704, 281), (201, 710, 709, 202), (267, 716, 715, 268), (694, 243, 242, 695), (235, 758, 757, 236), (687, 766, 765, 688), (699, 781, 780, 700), (701, 776, 775, 698), (776, 211, 215, 777), (768, 756, 755, 769), (759, 764, 763, 760), (764, 745, 744, 765), (747, 783, 782, 748), (356, 233, 232, 357), (741, 353, 352, 742), (227, 719, 724, 228), (344, 724, 723, 345), (730, 208, 207, 731), (726, 256, 255, 727), (262, 717, 716, 263), (714, 707, 706, 715), (209, 204, 203, 210), (703, 360, 359, 704), (283, 205, 204, 284), (366, 1, 0, 367), (367, 393, 392, 363), (27, 389, 388, 28), (6, 299, 303, 7), (402, 396, 395, 403), (374, 406, 405, 375), (407, 6, 5, 408), (410, 13, 12, 411), (400, 290, 289, 394), (380, 14, 13, 381), (18, 15, 14, 19), (19, 380, 379, 20), (297, 379, 378, 298), (424, 418, 417, 421), (375, 420, 419, 376), (25, 289, 288, 22), (399, 18, 17, 400), (418, 9, 8, 419), (404, 415, 420, 405), (371, 382, 387, 368), (391, 38, 37, 392), (38, 413, 412, 39), (372, 26, 30, 373), (373, 31, 35, 374), (386, 36, 40, 387), (34, 401, 406, 35), (33, 42, 41, 34), (365, 44, 43, 366), (431, 50, 49, 432), (425, 81, 85, 426), (468, 85, 84, 463), (426, 476, 475, 427), (470, 75, 74, 471), (442, 436, 435, 443), (490, 430, 429, 485), (446, 472, 471, 447), (59, 466, 465, 60), (495, 64, 63, 496), (493, 479, 478, 494), (453, 488, 487, 454), (508, 55, 54, 509), (455, 508, 507, 456), (497, 457, 456, 498), (55, 455, 454, 56), (479, 503, 502, 480), (509, 501, 504, 505), (457, 62, 61, 452), (58, 481, 480, 53), (494, 434, 439, 495), (447, 74, 73, 448), (489, 73, 72, 490), (459, 445, 444, 460), (427, 441, 440, 428), (474, 442, 441, 475), (477, 80, 79, 473), (437, 79, 78, 438), (466, 77, 80, 467), (469, 84, 83, 470), (428, 47, 52, 425), (76, 51, 50, 71), (140, 526, 525, 141), (520, 116, 115, 521), (106, 511, 510, 107), (104, 123, 122, 105), (580, 571, 576, 581), (590, 86, 90, 591), (585, 590, 589, 586), (584, 534, 533, 585), (592, 95, 94, 593), (113, 98, 97, 109), (532, 99, 98, 528), (531, 89, 88, 532), (578, 564, 563, 579), (577, 589, 588, 578), (524, 575, 574, 525), (527, 96, 95, 522), (91, 104, 103, 92), (562, 112, 111, 558), (579, 114, 120, 580), (555, 119, 118, 556), (141, 574, 573, 142), (526, 125, 124, 527), (139, 126, 125, 140), (105, 127, 130, 106), (511, 130, 129, 512), (560, 568, 567, 561), (539, 519, 518, 540), (544, 135, 134, 545), (548, 136, 135, 549), (557, 143, 142, 554), (305, 138, 137, 306), (519, 132, 131, 520), (538, 133, 132, 539), (545, 514, 513, 546), (307, 543, 547, 304), (126, 148, 147, 121), (546, 145, 144, 547), (599, 191, 190, 600), (308, 636, 635, 309), (656, 644, 649, 657), (608, 334, 333, 609), (315, 155, 159, 316), (152, 665, 664, 153), (654, 603, 602, 650), (614, 681, 680, 615), (671, 673, 676, 672), (679, 671, 670, 680), (678, 624, 623, 679), (167, 678, 677, 168), (324, 622, 626, 319), (618, 676, 675, 619), (617, 666, 672, 618), (615, 670, 669, 616), (161, 314, 318, 162), (169, 159, 158, 170), (196, 608, 607, 197), (648, 322, 321, 649), (619, 323, 322, 620), (659, 613, 616, 660), (155, 328, 327, 156), (157, 199, 198, 158), (646, 653, 652, 647), (603, 627, 632, 604), (633, 172, 177, 634), (604, 175, 174, 605), (641, 179, 178, 642), (153, 180, 179, 154), (325, 640, 639, 326), (185, 639, 638, 186), (156, 184, 183, 157), (311, 194, 193, 312), (309, 192, 191, 310), (707, 200, 205, 702), (246, 207, 206, 247), (718, 711, 710, 713), (355, 729, 733, 356), (752, 720, 719, 746), (758, 739, 745, 759), (738, 338, 337, 734), (777, 219, 218, 778), (778, 772, 771, 773), (762, 771, 770, 763), (231, 214, 213, 232), (697, 216, 220, 693), (767, 225, 224, 768), (696, 222, 221, 697), (760, 770, 769, 761), (688, 744, 743, 689), (781, 691, 690, 782), (783, 226, 229, 779), (732, 230, 233, 733), (761, 755, 754, 757), (753, 237, 236, 754), (685, 234, 240, 686), (354, 362, 361, 355), (731, 244, 243, 732), (736, 242, 241, 737), (737, 245, 249, 738), (248, 339, 338, 249), (238, 250, 254, 239), (271, 340, 339, 272), (712, 253, 252, 708), (349, 257, 256, 350), (686, 258, 257, 683), (717, 725, 728, 718), (720, 265, 264, 721), (350, 261, 260, 351), (721, 266, 270, 722), (705, 269, 268, 706), (722, 279, 278, 723), (247, 273, 272, 248), (202, 275, 274, 203), (358, 277, 281, 359), (360, 282, 286, 361), (393, 367, 0)])
me_icosphere_001.materials.append(mat_grisclair_010)
me_icosphere_001.use_remesh_preserve_volume = False
me_icosphere_001.use_remesh_preserve_attributes = False
me_icosphere_001.use_mirror_vertex_groups = False
me_icosphere_001.update()

# ---- objects
ob_pierrefalaise_000 = bpy.data.objects.new('PierreFalaise.000', me_icosphere_001)

# ---- transforms, parenting, visibility, modifiers, constraints
ob_pierrefalaise_000.location = (0.0, 0.0, 0.0)
ob_pierrefalaise_000.rotation_euler = (0.0, -0.0, 1.69)
ob_pierrefalaise_000.lineart.crease_threshold = 0.0

# ---- collection membership
col_collection_1.objects.link(ob_pierrefalaise_000)

# ---- scene / render settings (as saved in the file)
scene.frame_start = 1; scene.frame_end = 250; scene.frame_set(1)
scene.render.engine = 'BLENDER_EEVEE_NEXT'
scene.render.resolution_percentage = 50
scene.render.dither_intensity = 0.0
scene.cycles.use_denoising = False
scene.cycles.samples = 128
scene.cycles.sampling_pattern = 'TABULATED_SOBOL'
scene.cycles.light_sampling_threshold = 0.0
scene.cycles.use_adaptive_sampling = False
scene.cycles.use_light_tree = False
scene.cycles.blur_glossy = 0.0
scene.cycles.sample_clamp_indirect = 0.0
scene.view_settings.view_transform = 'Standard'
bpy.context.view_layer.update()

# ---- added for rendering (the .blend has no active camera and no usable light): camera, sun
cam_auto = bpy.data.cameras.new('AutoCamera')
cam_auto.lens = 50.0
cam_auto.sensor_width = 36.0
cam_auto.clip_end = 1000.0
ob_auto_camera = bpy.data.objects.new('AutoCamera', cam_auto)
scene.collection.objects.link(ob_auto_camera)
ob_auto_camera.location = (6.08532, -7.21027, 7.10237)
ob_auto_camera.rotation_euler = (1.09748, -7.21219e-08, 0.694738)
scene.camera = ob_auto_camera
light_auto_sun = bpy.data.lights.new('AutoSun', 'SUN')
light_auto_sun.energy = 3.0
light_auto_sun.angle = 0.0523599
ob_auto_sun = bpy.data.objects.new('AutoSun', light_auto_sun)
scene.collection.objects.link(ob_auto_sun)
ob_auto_sun.rotation_euler = (0.872665, 0.174533, 0.523599)
bpy.context.view_layer.update()
